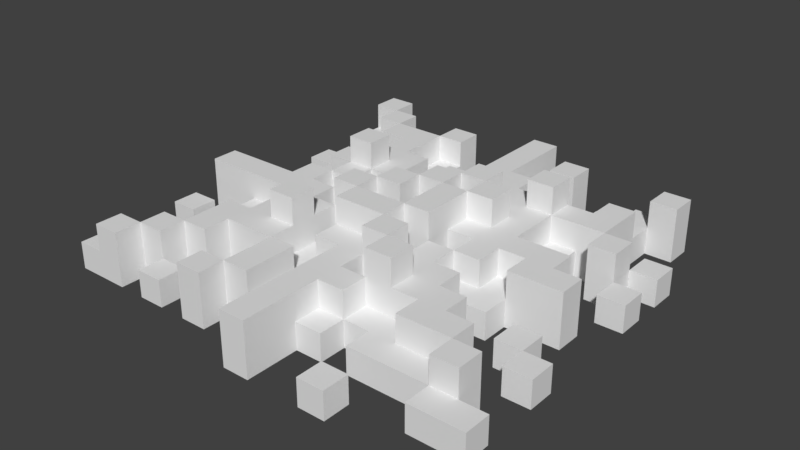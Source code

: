 # Source: SM_Explosion2.blend  (saved by Blender 2.77.0; exported with 4.5.12 LTS)
import bpy
from mathutils import Matrix  # noqa: F401  (used for matrix-valued properties, if any)

bpy.ops.wm.read_factory_settings(use_empty=True)
scene = bpy.context.scene
scene.name = 'Scene'

# ---- collections
col_collection_1 = bpy.data.collections.new('Collection 1'); scene.collection.children.link(col_collection_1)

# ---- images (referenced by path relative to the original .blend; pixels are not part of the script)
import os
ASSET_DIR = os.environ.get("B2B_ASSET_DIR", "")  # directory of the original .blend (textures are referenced by path, not embedded)
HERE = os.path.dirname(os.path.abspath(__file__))  # packed textures are extracted next to this script under _unpacked/

def load_image(name, relpath, width, height, colorspace="sRGB"):
    """Load a texture the original file referenced (path relative to the .blend, or extracted next to this script)."""
    p = next((c for c in (os.path.join(HERE, relpath), os.path.join(ASSET_DIR, relpath)) if relpath and os.path.exists(c)), "")
    if p:
        img = bpy.data.images.load(p, check_existing=True)
        img.name = name
    else:  # same state as the original file: an image datablock whose file is absent (Cycles renders it pink)
        img = bpy.data.images.new(name, width, height)
        img.source = "FILE"
        img.filepath = "//" + (relpath or name)
    img.colorspace_settings.name = colorspace
    return img
img_t_explosion_png = load_image('T_Explosion.png', 'Textures/T_Explosion.png', 1024, 1024, 'sRGB')

# ---- materials (node trees are filled in below, after node groups)
mat_m_explosion = bpy.data.materials.new('M_Explosion')
mat_m_explosion.alpha_threshold = 0.0
mat_m_explosion.roughness = 0.5
mat_m_explosion.line_color = (0.0, 0.0, 0.0, 1.0)

# ---- material node trees
mat_m_explosion.use_nodes = True; mat_m_explosion.node_tree.nodes.clear()
_N = mat_m_explosion.node_tree.nodes; _L = mat_m_explosion.node_tree.links
n0 = _N.new('ShaderNodeOutputMaterial'); n0.name = 'Material Output'; n0.location = (300, 300)
n1 = _N.new('ShaderNodeBsdfDiffuse'); n1.name = 'Diffuse BSDF'; n1.location = (10, 300)
n2 = _N.new('ShaderNodeTexImage'); n2.name = 'Image Texture'; n2.location = (-169, 344)
n2.width = 140
n2.image = img_t_explosion_png
_L.new(n1.outputs[0], n0.inputs[0])
n0.is_active_output = True

# ---- world
world_world = bpy.data.worlds.new('World'); scene.world = world_world
world_world.color = (0.05088, 0.05088, 0.05088)
world_world.use_sun_shadow = False
world_world.sun_shadow_jitter_overblur = 0.0
world_world.cycles.sampling_method = 'MANUAL'

# ---- meshes
me_cube = bpy.data.meshes.new('Cube')
me_cube.from_pydata([(-1.009, 0.003216, 6.6), (-0.008852, -0.9968, 6.6), (-0.008852, 1.003, 6.6), (-0.5089, 0.1282, 8.6), (-1.009, -0.2468, 8.6), (-1.009, -0.3718, 8.6), (0.8661, 0.5032, 8.6), (-0.008852, 0.003215, 6.6), (0.3661, 0.5032, 10.6), (-0.5089, -0.3718, 10.6), (-0.008852, 0.5032, 6.6), (0.4911, -0.9968, 6.6), (0.9911, -0.4968, 8.6), (0.9911, 0.5032, 6.6), (0.9911, -0.4968, 6.6), (0.9911, -0.3718, 8.6), (-0.008852, -0.7468, 8.6), (0.4911, 0.6282, 8.6), (-0.2589, -0.3718, 10.6), (-0.3839, 0.2532, 10.6), (-0.2589, -0.2468, 10.6), (-0.5089, -0.4968, 6.6), (-0.2589, 0.003215, 6.6), (0.7411, 0.003215, 6.6), (-0.2589, -0.1218, 10.6), (-0.008852, -0.7468, 6.6), (-1.009, -0.2468, 6.6), (0.9911, 0.2532, 6.6), (0.9911, -0.7468, 6.6), (-0.7589, 1.003, 6.6), (-0.008852, 0.2532, 8.6), (0.4911, 0.1282, 8.6), (-0.7589, 0.003216, 6.6), (0.2411, 0.003215, 6.6), (-0.2589, 0.003221, 10.6), (0.4911, 0.00322, 10.6), (-1.009, -0.7468, 6.6), (-0.008852, -0.3718, 8.6), (-0.008852, 0.5032, 8.6), (0.7411, 0.00322, 10.6), (-0.5089, 0.7532, 6.6), (0.7411, 0.1282, 10.6), (-0.7589, 0.5032, 6.6), (0.4911, -0.2468, 6.6), (0.7411, -0.4968, 6.6), (-0.5089, -0.6218, 10.6), (-0.008852, 0.2532, 10.6), (0.4911, 0.7532, 6.6), (-0.008852, 0.3782, 10.6), (-0.5089, -0.7468, 6.6), (-0.5089, -0.4968, 10.6), (0.4911, 0.1282, 10.6), (-0.7589, -0.2468, 6.6), (-0.2589, -0.2468, 6.6), (-0.2589, -0.7468, 6.6), (0.2411, 0.7532, 6.6), (0.7411, 0.7532, 6.6), (0.7411, 0.2532, 6.6), (0.2411, -0.2468, 6.6), (0.7411, -0.2468, 6.6), (0.7411, -0.7468, 6.6), (-0.7589, 0.7532, 6.6), (-0.7589, 0.2532, 6.6), (0.2411, -0.7468, 6.6), (-0.7589, -0.7468, 6.6), (-0.2589, 0.2532, 6.6), (-0.1339, 0.003215, 6.6), (0.8661, 0.003215, 6.6), (-0.008852, 0.1282, 6.6), (-1.009, -0.1218, 6.6), (0.1161, -0.9968, 6.6), (0.1161, 1.003, 6.6), (0.9911, 0.1282, 6.6), (0.9911, -0.8718, 6.6), (-0.8839, 1.003, 6.6), (0.6161, 0.00322, 8.6), (0.8661, -0.4968, 8.6), (0.3661, 0.003215, 6.6), (-0.3839, -0.7468, 10.6), (0.4911, -0.4968, 8.6), (0.9911, -0.3718, 6.6), (0.4911, 0.00322, 8.6), (-0.3839, 0.003221, 8.6), (0.7411, 0.2532, 10.6), (0.7411, 0.3782, 10.6), (-0.3839, -0.2468, 10.6), (0.4911, -0.8718, 6.6), (0.4911, -0.3718, 6.6), (0.8661, -0.4968, 6.6), (-0.3839, 0.003221, 10.6), (0.4911, 0.6282, 6.6), (0.8661, 0.5032, 6.6), (-0.5089, -0.2468, 10.6), (-0.5089, -0.8718, 6.6), (0.2411, 0.7532, 10.6), (0.4911, 0.3782, 10.6), (0.2411, 0.8782, 10.6), (-0.3839, 0.003215, 6.6), (-0.008852, 0.3782, 6.6), (-1.009, -0.3718, 6.6), (0.3661, -0.9968, 6.6), (0.9911, 0.3782, 6.6), (-0.008852, 0.1282, 8.6), (-0.5089, 0.003221, 8.6), (0.4911, -0.9968, 8.6), (-0.008852, 0.8782, 6.6), (-1.009, -0.8718, 6.6), (-0.1339, -0.4968, 8.6), (-0.6339, 0.003221, 8.6), (0.4911, -0.8718, 8.6), (-0.8839, 1.003, 10.6), (-0.5089, 0.8782, 6.6), (-0.7589, 1.003, 10.6), (-0.8839, 0.5032, 6.6), (-0.5089, 0.003221, 10.6), (0.6161, -0.4968, 6.6), (-0.1339, 0.2532, 10.6), (-0.2589, -0.8718, 10.6), (0.2411, -0.4968, 10.6), (0.1161, 0.5032, 6.6), (-0.5089, -0.6218, 6.6), (-0.3839, -0.4968, 6.6), (-0.7589, -0.3718, 6.6), (-0.7589, -0.1218, 6.6), (-0.6339, -0.2468, 6.6), (-0.8839, -0.2468, 6.6), (0.6161, 0.5032, 10.6), (-0.2589, -0.1218, 6.6), (-0.1339, -0.2468, 6.6), (-0.2589, -0.8718, 6.6), (0.2411, 0.5032, 10.6), (0.2411, 0.6282, 6.6), (0.2411, 0.8782, 6.6), (0.3661, 0.7532, 6.6), (0.1161, 0.7532, 6.6), (0.8661, 0.7532, 6.6), (0.6161, 0.7532, 6.6), (0.7411, 0.1282, 6.6), (0.7411, 0.3782, 6.6), (0.8661, 0.2532, 6.6), (-0.1339, 0.003221, 10.6), (0.2411, -0.1218, 6.6), (0.8661, 0.00322, 10.6), (0.1161, -0.2468, 6.6), (0.7411, -0.3718, 6.6), (0.8661, -0.2468, 6.6), (0.6161, -0.2468, 6.6), (0.7411, -0.8718, 6.6), (0.7411, -0.6218, 6.6), (0.8661, -0.7468, 6.6), (-0.7589, 0.6282, 6.6), (-0.7589, 0.8782, 6.6), (0.2411, -0.3718, 10.6), (-0.8839, 0.7532, 6.6), (-0.7589, 0.1282, 6.6), (-0.7589, 0.3782, 6.6), (-0.6339, 0.2532, 6.6), (-0.1339, 0.5032, 8.6), (-0.5089, -0.3718, 8.6), (0.2411, -0.6218, 6.6), (0.3661, -0.7468, 6.6), (0.1161, -0.7468, 6.6), (0.7411, 0.6282, 10.6), (-0.2589, -0.4968, 10.6), (-0.6339, 0.003221, 10.6), (-0.2589, 0.6282, 6.6), (-0.2589, 0.8782, 6.6), (-0.3839, 0.7532, 6.6), (-0.7589, -0.8718, 6.6), (-0.7589, -0.6218, 6.6), (-0.6339, -0.7468, 6.6), (-0.8839, -0.7468, 6.6), (-0.2589, 0.1282, 6.6), (0.3661, 0.00322, 10.6), (-0.1339, 0.2532, 6.6), (-0.1339, -0.7468, 10.6), (-0.2589, -0.7468, 10.6), (-0.1339, 0.1282, 6.6), (-0.8839, -0.6218, 6.6), (-0.6339, -0.6218, 6.6), (-0.6339, -0.8718, 6.6), (-0.3839, 0.8782, 6.6), (-0.1339, 0.8782, 6.6), (-0.1339, 0.6282, 6.6), (0.1161, 0.3782, 6.6), (0.6161, 0.00322, 10.6), (0.2411, 0.6282, 10.6), (0.3661, -0.6218, 6.6), (0.3661, -0.8718, 6.6), (-0.8839, 0.3782, 6.6), (-0.6339, 0.3782, 6.6), (-0.6339, 0.1282, 6.6), (-0.6339, 0.6282, 6.6), (0.8661, -0.6218, 6.6), (0.6161, -0.1218, 6.6), (0.8661, -0.1218, 6.6), (0.8661, -0.3718, 6.6), (0.1161, -0.1218, 6.6), (0.3661, -0.1218, 6.6), (0.4911, 0.5032, 10.6), (0.6161, 0.3782, 6.6), (0.8661, 0.3782, 6.6), (0.8661, 0.1282, 6.6), (0.6161, 0.8782, 6.6), (0.8661, 0.8782, 6.6), (0.3661, 0.8782, 6.6), (0.1161, 0.5032, 10.6), (-0.3839, -0.1218, 6.6), (-0.1339, -0.1218, 6.6), (-0.008852, 0.5032, 10.6), (0.7411, 0.7532, 10.6), (-0.6339, -0.3718, 6.6), (-0.8839, -0.3718, 6.6), (0.7411, 0.8782, 10.6), (-0.3839, -0.8718, 6.6), (0.6161, 0.1282, 6.6), (-0.2589, 0.2532, 10.6), (0.6161, -0.3718, 6.6), (0.9911, 0.5032, 8.6), (-0.5089, 0.6282, 8.6), (0.1161, 0.1282, 6.6), (0.2411, 0.00322, 10.6), (-0.7589, 0.003221, 8.6), (-0.008852, 0.8782, 8.6), (-0.3839, 0.2532, 12.6), (-1.009, -0.8718, 8.6), (-1.009, -0.7468, 8.6), (-0.5089, 0.3782, 8.6), (-0.5089, 0.2532, 8.6), (-0.5089, 0.8782, 8.6), (-0.5089, 0.7532, 8.6), (-0.3839, 0.5032, 8.6), (-0.2589, 0.5032, 8.6), (-0.8839, 0.5032, 8.6), (-0.7589, 0.5032, 8.6), (0.4911, -0.6218, 8.6), (0.4911, -0.1218, 8.6), (0.4911, -0.2468, 8.6), (0.1161, -0.4968, 8.6), (0.2411, -0.4968, 8.6), (0.4911, 0.3782, 8.6), (0.6161, 0.5032, 8.6), (0.2411, 0.5032, 8.6), (-0.5089, -0.2468, 8.6), (-0.3839, -0.4968, 8.6), (-0.2589, -0.4968, 8.6), (-0.7589, -0.3718, 8.6), (-0.7589, -0.1218, 8.6), (-0.7589, -0.2468, 8.6), (-0.6339, -0.2468, 8.6), (-0.2589, -0.2468, 8.6), (-0.1339, -0.2468, 8.6), (-0.3839, -0.2468, 8.6), (-0.2589, -0.7468, 8.6), (-0.1339, -0.7468, 8.6), (-0.3839, -0.7468, 8.6), (0.2411, 0.6282, 8.6), (0.2411, 0.7532, 8.6), (0.1161, 0.7532, 8.6), (0.7411, 0.6282, 8.6), (0.7411, 0.8782, 8.6), (0.7411, 0.7532, 8.6), (0.6161, 0.7532, 8.6), (0.8661, 0.2532, 8.6), (0.9911, 0.2532, 8.6), (0.2411, -0.3718, 8.6), (0.3661, -0.2468, 8.6), (0.7411, -0.6218, 8.6), (0.7411, -0.7468, 8.6), (0.8661, -0.7468, 8.6), (0.9911, -0.7468, 8.6), (-0.7589, 0.8782, 8.6), (-0.7589, 0.7532, 8.6), (-0.6339, 0.7532, 8.6), (-0.8839, 0.7532, 8.6), (-0.7589, 0.1282, 8.6), (-0.7589, 0.3782, 8.6), (-0.7589, 0.2532, 8.6), (-0.6339, 0.2532, 8.6), (0.2411, -0.6218, 8.6), (0.2411, -0.7468, 8.6), (0.3661, -0.7468, 8.6), (0.1161, -0.7468, 8.6), (0.2411, 0.1282, 8.6), (0.2411, 0.2532, 8.6), (0.2411, 0.1282, 12.6), (0.1161, 0.2532, 8.6), (-0.2589, 0.6282, 8.6), (-0.2589, 0.7532, 8.6), (-0.3839, 0.7532, 8.6), (-0.7589, -0.6218, 8.6), (-0.7589, -0.7468, 8.6), (-0.6339, -0.7468, 8.6), (-0.5089, -0.7468, 8.6), (-0.8839, -0.7468, 8.6), (-0.2589, 0.1282, 8.6), (-0.2589, 0.2532, 8.6), (-0.1339, 0.2532, 8.6), (-0.3839, 0.2532, 8.6), (0.9911, 0.1282, 8.6), (0.9911, -0.8718, 8.6), (0.4911, 0.7532, 8.6), (-0.5089, -0.8718, 8.6), (0.3661, -0.9968, 8.6), (0.9911, 0.3782, 8.6), (-0.8839, -0.2468, 8.6), (0.7411, -0.2468, 8.6), (0.7411, -0.3718, 8.6), (0.8661, -0.2468, 8.6), (0.6161, -0.2468, 8.6), (0.7411, -0.8718, 8.6), (-0.7589, 0.6282, 8.6), (-0.3839, 0.3782, 12.6), (-0.1339, 0.1282, 8.6), (-0.8839, -0.6218, 8.6), (-0.6339, -0.6218, 8.6), (-0.6339, -0.8718, 8.6), (-0.1339, 0.8782, 8.6), (-0.1339, 0.6282, 8.6), (-0.5089, 0.3782, 12.6), (-0.1339, 0.003221, 12.6), (0.1161, -0.6218, 8.6), (0.3661, -0.6218, 8.6), (0.3661, -0.8718, 8.6), (-0.8839, 0.3782, 8.6), (-0.6339, 0.3782, 8.6), (-0.6339, 0.1282, 8.6), (-0.8839, 0.8782, 8.6), (-0.6339, 0.8782, 8.6), (-0.6339, 0.6282, 8.6), (0.6161, -0.1218, 8.6), (0.8661, -0.3718, 8.6), (0.3661, -0.1218, 8.6), (-0.008852, 0.1282, 12.6), (0.6161, 0.3782, 8.6), (0.8661, 0.3782, 8.6), (0.8661, 0.1282, 8.6), (0.6161, 0.8782, 8.6), (-0.3839, -0.1218, 8.6), (-0.1339, -0.3718, 8.6), (-0.6339, -0.3718, 8.6), (-0.8839, -0.3718, 8.6), (-0.1339, 0.1282, 12.6), (0.1161, 0.6282, 8.6), (0.6161, 0.6282, 8.6), (0.6161, 0.1282, 8.6), (0.1161, -0.3718, 8.6), (0.1161, 0.1282, 8.6), (-0.8839, -0.8718, 8.6), (-0.3839, 0.1282, 8.6), (0.1161, -0.4968, 10.6), (-0.8839, -0.7468, 10.6), (-0.7589, -0.7468, 10.6), (0.4911, -0.4968, 10.6), (0.6161, -0.4968, 10.6), (0.3661, -0.4968, 10.6), (0.4911, -0.3718, 10.6), (0.4911, -0.1218, 10.6), (-0.7589, -0.6218, 10.6), (0.4911, -0.6218, 10.6), (-0.3839, 0.5032, 10.6), (-0.1339, -0.2468, 10.6), (-0.5089, 0.3782, 10.6), (-0.3839, 0.7532, 10.6), (-0.2589, 0.7532, 10.6), (-0.2589, 0.8782, 10.6), (-0.008852, 1.003, 10.6), (0.1161, 0.2532, 10.6), (0.2411, 0.2532, 10.6), (0.3661, 0.2532, 10.6), (0.2411, 0.3782, 10.6), (-1.009, 0.003221, 10.6), (0.2411, 0.1282, 10.6), (0.7411, -0.4968, 10.6), (-0.6339, 0.2532, 10.6), (-0.5089, 0.2532, 10.6), (-0.1339, 0.5032, 10.6), (-0.5089, 0.6282, 10.6), (-0.5089, 0.1282, 10.6), (-0.008852, -0.3718, 10.6), (-0.2589, 0.5032, 10.6), (0.1161, 1.003, 10.6), (0.1161, -0.9968, 10.6), (-0.008852, -0.9968, 10.6), (-0.1339, -0.4968, 10.6), (-1.009, -0.1218, 10.6), (0.4911, -0.2468, 10.6), (-0.6339, 0.7532, 10.6), (-0.7589, 0.8782, 10.6), (-0.7589, 0.7532, 10.6), (0.7411, -0.6218, 10.6), (0.7411, -0.7468, 10.6), (0.1161, -0.2468, 10.6), (0.2411, -0.2468, 10.6), (0.3661, -0.2468, 10.6), (0.2411, -0.1218, 10.6), (0.3661, 0.7532, 10.6), (0.8661, 0.7532, 10.6), (0.8661, 0.2532, 10.6), (0.8661, -0.7468, 10.6), (0.2411, -0.6218, 10.6), (-0.7589, -0.8718, 10.6), (-0.6339, -0.7468, 10.6), (-0.3839, 0.3782, 10.6), (-0.1339, 0.1282, 10.6), (-0.6339, -0.6218, 10.6), (-0.3839, 0.8782, 10.6), (0.1161, 0.3782, 10.6), (0.3661, 0.3782, 10.6), (0.3661, 0.1282, 10.6), (0.1161, -0.6218, 10.6), (-0.6339, 0.3782, 10.6), (-0.6339, 0.1282, 10.6), (-0.8839, 0.8782, 10.6), (-0.6339, 0.8782, 10.6), (-0.6339, 0.6282, 10.6), (0.8661, -0.6218, 10.6), (0.6161, -0.1218, 10.6), (0.8661, -0.1218, 10.6), (0.3661, -0.1218, 10.6), (0.3661, -0.3718, 10.6), (0.8661, 0.3782, 10.6), (0.8661, 0.8782, 10.6), (0.3661, 0.8782, 10.6), (-0.3839, -0.1218, 10.6), (-0.1339, -0.3718, 10.6), (-0.6339, -0.3718, 10.6), (-0.3839, -0.3718, 10.6), (-0.3839, -0.8718, 10.6), (0.1161, 0.6282, 10.6), (0.6161, 0.6282, 10.6), (0.1161, -0.3718, 10.6), (0.6161, -0.3718, 10.6), (-0.8839, -0.8718, 10.6), (-0.3839, 0.1282, 10.6), (0.2411, 0.3782, 12.6), (0.2411, 0.2532, 12.6), (0.1161, 0.2532, 12.6), (-0.5089, 0.2532, 12.6), (-0.008852, 0.2532, 12.6), (-0.1339, -0.2468, 12.6), (0.3661, 0.2532, 12.6), (0.2411, -0.3718, 12.6), (0.3661, -0.3718, 12.6), (-0.008852, 0.003221, 12.6), (0.3661, -0.4968, 12.6), (-0.3839, -0.2468, 12.6), (-0.2589, -0.2468, 12.6), (0.3661, 0.1282, 12.6), (0.1161, -0.2468, 12.6), (0.4911, 0.5032, 12.6), (0.4911, 0.3782, 12.6), (0.2411, -0.1218, 12.6), (0.2411, -0.2468, 12.6), (-0.2589, 0.003221, 12.6), (0.3661, 0.5032, 12.6), (0.1161, -0.1218, 12.6), (0.3661, 0.3782, 12.6), (0.1161, 0.3782, 12.6), (-0.2589, -0.3718, 12.6), (-0.2589, -0.1218, 12.6), (0.2411, -0.4968, 12.6), (-0.1339, -0.1218, 12.6), (-0.3839, -0.3718, 12.6), (0.1161, -0.3718, 12.6), (0.1161, 0.1282, 12.6)], [], [(321, 279, 400, 410), (208, 462, 456, 197), (404, 434, 89, 34, 140), (291, 294, 351, 352), (71, 381, 429, 343, 258, 134), (204, 203, 337, 260, 213, 422), (240, 31, 345, 334), (3, 349, 434, 378), (229, 328, 273, 230), (266, 332, 419, 394), (24, 20, 447, 459, 18, 163, 245, 250, 53, 127), (3, 326, 412, 378), (349, 82, 89, 434), (107, 254, 16, 37, 339, 251, 250, 245), (120, 45, 405, 315, 179), (19, 403, 312, 224), (267, 268, 391, 390), (158, 340, 426, 9), (10, 119, 206, 209, 38), (325, 276, 277, 278), (262, 301, 17, 256, 242, 241, 344, 259, 261, 260, 337), (122, 169, 290, 246), (232, 231, 360, 380), (271, 327, 274, 272), (228, 278, 326, 3), (315, 405, 426, 340), (264, 263, 336, 299), (218, 6, 335, 304), (119, 184, 407, 206), (409, 369, 441, 448), (379, 383, 382, 410, 400, 118, 350, 431, 392, 361, 425), (361, 392, 449, 440), (432, 356, 386, 394, 419, 395, 393, 152, 420, 355, 353, 359, 390, 373, 354), (405, 358, 352, 402), (347, 465, 285, 372, 283), (239, 238, 350, 118), (349, 3, 103, 82), (30, 102, 333, 439, 46), (234, 233, 324, 276), (127, 207, 338, 424, 24), (237, 266, 394, 386), (339, 37, 379, 425), (349, 298, 19, 434), (423, 96, 94, 396), (293, 292, 316, 302), (198, 141, 395, 419, 332), (290, 314, 294, 291), (294, 348, 433, 351), (422, 213, 210, 397), (421, 84, 83, 398), (392, 431, 464, 449), (253, 255, 78, 176), (367, 437, 465, 347, 286), (138, 57, 83, 84), (326, 108, 164, 412), (166, 181, 406, 365), (77, 198, 332, 419, 173), (247, 338, 424, 385, 69, 123), (108, 222, 32, 0, 371, 164), (279, 239, 118, 400), (278, 228, 375, 374), (109, 323, 303, 104), (346, 265, 152, 442, 464, 431), (260, 261, 210, 213), (79, 239, 279, 322, 281, 268, 267, 235), (416, 390, 391, 399), (271, 272, 389, 388), (414, 388, 389, 387), (30, 297, 313, 102), (380, 360, 363, 387, 415, 377, 362, 403, 19, 216), (186, 429, 381, 366, 209, 206, 407, 370, 368, 369, 409, 372, 221, 173, 419, 357, 35, 185, 417, 418, 142, 39, 41, 51, 95, 408, 8, 130), (228, 3, 378, 375), (332, 236, 357, 419), (326, 275, 222, 108), (126, 199, 95, 84, 162, 430), (182, 183, 318, 317), (19, 375, 378, 434), (289, 288, 364, 363), (352, 351, 433, 401), (369, 368, 436, 441), (296, 232, 380, 216), (297, 30, 46, 116), (7, 444, 320, 140, 66), (270, 269, 268, 310, 300), (181, 167, 289, 363, 406), (64, 170, 292, 402, 352, 291), (272, 273, 387, 389), (121, 214, 428, 78, 255, 244), (365, 406, 363, 364), (87, 43, 237, 386, 356), (340, 246, 290, 315), (245, 253, 176, 163), (23, 137, 41, 39), (84, 95, 240, 334, 200, 138), (149, 193, 416, 399, 269), (118, 461, 442, 152, 265, 239), (56, 261, 259, 162, 84, 138), (325, 227, 219, 329), (79, 353, 355, 445, 461, 118, 239), (214, 129, 117, 428), (227, 325, 411, 362), (132, 55, 257, 94, 96), (0, 69, 385, 371), (308, 306, 307, 331), (15, 331, 76, 12), (176, 175, 384, 163), (207, 97, 82, 89, 424, 338), (82, 103, 114, 89), (325, 278, 374, 411), (193, 148, 267, 390, 416), (209, 376, 116, 46, 367, 407, 48), (176, 78, 428, 117), (152, 393, 453, 442), (9, 426, 405, 45, 50, 163, 18, 427, 85, 92), (279, 321, 282, 280), (208, 462, 460, 24, 127), (38, 209, 48, 98, 10), (25, 16, 254, 175, 176, 253, 54), (362, 411, 374, 375), (208, 128, 251, 339, 425, 361, 440, 462), (372, 285, 436, 368, 284, 283), (38, 157, 376, 209), (249, 340, 158, 243, 252, 338, 247, 248), (75, 330, 417, 185), (268, 269, 399, 391), (195, 67, 142, 418), (242, 256, 186, 130), (231, 289, 363, 360), (112, 110, 413, 388), (273, 272, 311, 329), (164, 371, 385, 424, 89, 114, 378, 412), (24, 424, 85, 20), (338, 252, 85, 424), (33, 77, 173, 221), (166, 365, 364, 288, 287, 165), (184, 98, 48, 407), (139, 201, 335, 421, 398, 263), (79, 235, 359, 353), (298, 296, 216, 19), (168, 64, 291, 352, 401), (197, 456, 449, 392, 143), (129, 54, 253, 176, 117), (8, 455, 450, 199, 126, 241, 242, 130), (305, 4, 5, 341), (96, 423, 205, 132), (71, 2, 366, 381), (236, 332, 266, 237, 309, 330, 75, 81), (257, 258, 343, 256), (204, 422, 397, 135), (148, 44, 373, 390, 267), (205, 423, 396, 133), (265, 346, 238, 239), (243, 158, 9, 92), (297, 116, 376, 157), (107, 245, 163, 384), (290, 291, 352, 358), (284, 286, 347, 283), (1, 70, 382, 383), (296, 297, 157, 38, 223, 317, 318, 287, 288, 289, 231, 232), (294, 226, 225, 348), (236, 81, 35, 357), (296, 298, 349, 295), (141, 58, 393, 395), (174, 177, 313, 297), (418, 417, 330, 194, 195), (113, 189, 324, 233), (189, 155, 276, 324), (201, 138, 84, 421, 335), (178, 171, 294, 314), (55, 134, 258, 257), (383, 379, 37, 16, 25, 1), (26, 99, 5, 4), (255, 253, 245, 244), (169, 178, 314, 290), (59, 144, 307, 306), (190, 155, 276, 325), (72, 27, 264, 299), (145, 59, 306, 308), (156, 191, 326, 278), (135, 397, 210, 261, 56), (73, 28, 270, 300), (43, 146, 309, 237), (24, 460, 454, 34, 22, 127), (29, 74, 110, 112), (60, 147, 310, 268), (191, 154, 275, 326), (27, 139, 263, 264), (67, 23, 39, 142), (345, 31, 51, 41, 137, 215), (170, 180, 316, 292), (180, 93, 302, 316), (91, 201, 335, 6), (223, 38, 209, 366, 2, 105), (395, 452, 456, 197, 141), (201, 101, 304, 335), (61, 150, 311, 272), (295, 349, 434, 404, 342, 333, 102, 313, 177, 172), (36, 106, 225, 226), (139, 202, 336, 263), (147, 73, 300, 310), (202, 72, 299, 336), (155, 42, 234, 276), (203, 136, 262, 337), (62, 156, 278, 277), (105, 182, 317, 223), (90, 131, 256, 17), (160, 60, 268, 281), (150, 192, 329, 311), (28, 149, 269, 270), (21, 50, 45, 120), (40, 111, 229, 230), (244, 245, 163, 50, 21, 121), (124, 211, 340, 249), (315, 405, 402, 292, 170, 179), (183, 165, 287, 318), (42, 113, 233, 234), (153, 61, 272, 274), (211, 122, 246, 340), (263, 398, 83, 57, 139), (392, 449, 453, 393, 58, 143), (154, 32, 222, 275), (155, 62, 277, 276), (212, 125, 305, 341), (215, 200, 334, 345), (14, 80, 15, 12), (99, 212, 341, 5), (52, 124, 249, 248), (267, 390, 359, 235), (125, 26, 4, 305), (111, 151, 271, 388, 414, 328, 229), (63, 159, 279, 280), (47, 90, 17, 301), (146, 194, 330, 309), (161, 63, 280, 282), (128, 53, 250, 251), (115, 217, 432, 354), (93, 49, 293, 302), (171, 36, 226, 294), (254, 107, 384, 175), (172, 65, 296, 295), (44, 115, 354, 373), (11, 86, 109, 104), (65, 174, 297, 296), (123, 52, 248, 247), (88, 14, 12, 76), (131, 55, 257, 256), (187, 160, 281, 322), (102, 333, 444, 7, 68), (196, 88, 76, 331), (217, 87, 356, 432), (196, 145, 308, 331), (285, 452, 395, 141, 33, 221, 372), (13, 91, 6, 218), (80, 196, 331, 15), (159, 187, 322, 279), (100, 11, 104, 303), (144, 196, 331, 307), (49, 170, 292, 293), (188, 100, 303, 323), (140, 320, 462, 208, 66), (133, 396, 94, 257, 55), (101, 13, 218, 304), (136, 47, 301, 262), (86, 188, 323, 109), (347, 465, 333, 102, 68, 220), (97, 22, 34, 89, 82), (74, 153, 274, 327, 413, 110), (103, 3, 378, 114), (256, 343, 429, 186), (151, 29, 112, 388, 271), (31, 240, 95, 51), (327, 271, 388, 413), (344, 241, 126, 430), (230, 273, 387, 363, 289, 167, 40), (273, 328, 414, 387), (192, 190, 325, 329), (259, 344, 430, 162), (106, 168, 401, 433, 348, 225), (273, 329, 415, 387), (252, 243, 92, 85), (329, 219, 377, 415), (315, 290, 358, 405), (238, 346, 431, 350), (81, 75, 185, 35), (435, 458, 437, 436), (450, 455, 457, 451), (441, 436, 285, 448), (456, 462, 440, 449), (312, 319, 438, 224), (443, 442, 461, 445), (333, 342, 320, 444), (437, 439, 333, 465), (453, 449, 464, 442), (447, 446, 463, 459), (320, 454, 460, 462), (355, 420, 443, 445), (368, 436, 437, 367, 286, 284), (403, 362, 319, 312), (367, 46, 439, 437), (368, 370, 435, 436), (408, 95, 451, 457), (95, 199, 450, 451), (197, 456, 465, 347, 220), (20, 85, 446, 447), (219, 227, 362, 377), (420, 152, 442, 443), (8, 408, 457, 455), (85, 427, 463, 446), (375, 19, 224, 438), (362, 375, 438, 319), (427, 18, 459, 463), (407, 367, 437, 458), (370, 407, 458, 435), (404, 140, 320, 342), (140, 34, 454, 320), (372, 409, 448, 285), (282, 321, 410, 382, 70, 161), (285, 465, 456, 452)])
_uv = me_cube.uv_layers.new(name='UVMap')
_uv.uv.foreach_set('vector', [0.8754, 0.5797, 0.8651, 0.5797, 0.8651, 0.4141, 0.8754, 0.4141, 0.7605, 0.02175, 0.7605, 0.979, 0.7398, 0.979, 0.7398, 0.02175, 0.322, 0.5088, 0.322, 0.5295, 0.3117, 0.5295, 0.3117, 0.5192, 0.3117, 0.5088, 0.7751, 0.6195, 0.7647, 0.6195, 0.7647, 0.4539, 0.7751, 0.4539, 0.7539, 0.03571, 0.7539, 0.6317, 0.7228, 0.6317, 0.7228, 0.3337, 0.7332, 0.3337, 0.7332, 0.03571, 0.7142, 0.03425, 0.7349, 0.03425, 0.7349, 0.3323, 0.7245, 0.3323, 0.7245, 0.6303, 0.7142, 0.6303, 0.2508, 0.2014, 0.2508, 0.1807, 0.2611, 0.1807, 0.2611, 0.2014, 0.74, 0.5749, 0.7297, 0.5749, 0.7297, 0.4093, 0.74, 0.4093, 0.3234, 0.1015, 0.3131, 0.1015, 0.3131, 0.09111, 0.3234, 0.09111, 0.7125, 0.4359, 0.7229, 0.4359, 0.7229, 0.6015, 0.7125, 0.6015, 0.7679, 0.6614, 0.7576, 0.6614, 0.7576, 0.963, 0.7472, 0.963, 0.7472, 0.6614, 0.7369, 0.6614, 0.7369, 0.3336, 0.7576, 0.3336, 0.7576, 0.005769, 0.7679, 0.005769, 0.7447, 0.6087, 0.7344, 0.6087, 0.7344, 0.4431, 0.7447, 0.4431, 0.732, 0.565, 0.7217, 0.565, 0.7217, 0.3995, 0.732, 0.3995, 0.2512, 0.1913, 0.2512, 0.212, 0.2408, 0.212, 0.2408, 0.1809, 0.2512, 0.1809, 0.2512, 0.1706, 0.2615, 0.1706, 0.2615, 0.1913, 0.6753, 0.03723, 0.6753, 0.6333, 0.6649, 0.6333, 0.6649, 0.3352, 0.6649, 0.03723, 0.7334, 0.7633, 0.7437, 0.7633, 0.7437, 0.9156, 0.7334, 0.9156, 0.7104, 0.5914, 0.7001, 0.5914, 0.7001, 0.4259, 0.7104, 0.4259, 0.788, 0.5914, 0.7776, 0.5914, 0.7776, 0.4259, 0.788, 0.4259, 0.7721, 0.03855, 0.7825, 0.03855, 0.7825, 0.6346, 0.7721, 0.6346, 0.7721, 0.3366, 0.1674, 0.2012, 0.157, 0.2012, 0.157, 0.1909, 0.1674, 0.1909, 0.2357, 0.1805, 0.2357, 0.1701, 0.246, 0.1701, 0.246, 0.1494, 0.2564, 0.1494, 0.2564, 0.1805, 0.246, 0.1805, 0.246, 0.1908, 0.2357, 0.1908, 0.2254, 0.1908, 0.2254, 0.1805, 0.745, 0.2773, 0.7243, 0.2773, 0.7243, 0.1117, 0.745, 0.1117, 0.7272, 0.4437, 0.7375, 0.4437, 0.7375, 0.6093, 0.7272, 0.6093, 0.1786, 0.1854, 0.1682, 0.1854, 0.1682, 0.1751, 0.1786, 0.1751, 0.3834, 0.2074, 0.3834, 0.2178, 0.3731, 0.2178, 0.3731, 0.2074, 0.7153, 0.5741, 0.7153, 0.4086, 0.736, 0.4086, 0.736, 0.5741, 0.2189, 0.1703, 0.2189, 0.1599, 0.2292, 0.1599, 0.2292, 0.1703, 0.2645, 0.1949, 0.2645, 0.2053, 0.2542, 0.2053, 0.2542, 0.1949, 0.7396, 0.03875, 0.75, 0.03875, 0.75, 0.6348, 0.7396, 0.6348, 0.8229, 0.7189, 0.8332, 0.7189, 0.8332, 0.8712, 0.8229, 0.8712, 0.2292, 0.502, 0.2393, 0.5528, 0.2292, 0.5548, 0.2231, 0.5244, 0.2129, 0.5264, 0.2109, 0.5162, 0.221, 0.5142, 0.219, 0.5041, 0.217, 0.4939, 0.2373, 0.4899, 0.2393, 0.5, 0.8814, 0.8745, 0.8607, 0.8745, 0.8607, 0.7222, 0.8814, 0.7222, 0.2017, 0.522, 0.2091, 0.5146, 0.2017, 0.5073, 0.2091, 0.5, 0.2017, 0.4927, 0.2091, 0.4854, 0.2164, 0.4927, 0.2237, 0.5, 0.2164, 0.5073, 0.2237, 0.5146, 0.2164, 0.522, 0.2237, 0.5293, 0.2091, 0.5439, 0.2017, 0.5366, 0.2091, 0.5293, 0.2799, 0.46, 0.2902, 0.46, 0.2902, 0.4703, 0.2799, 0.4703, 0.742, 0.3674, 0.742, 0.9396, 0.7316, 0.9396, 0.7316, 0.6654, 0.7316, 0.3674, 0.7187, 0.5882, 0.7083, 0.5882, 0.7083, 0.4227, 0.7187, 0.4227, 0.1794, 0.2116, 0.1794, 0.2219, 0.169, 0.2219, 0.169, 0.2116, 0.7598, 0.3684, 0.7702, 0.3684, 0.7702, 0.9406, 0.7598, 0.9406, 0.7598, 0.6664, 0.2626, 0.172, 0.2626, 0.1823, 0.2523, 0.1823, 0.2523, 0.172, 0.7954, 0.03374, 0.8058, 0.03374, 0.8058, 0.3318, 0.8058, 0.6298, 0.7954, 0.6298, 0.7284, 0.5781, 0.7181, 0.5781, 0.7181, 0.4126, 0.7284, 0.4126, 0.7422, 0.5903, 0.7319, 0.5903, 0.7319, 0.4248, 0.7422, 0.4248, 0.7076, 0.4141, 0.718, 0.4141, 0.718, 0.5797, 0.7076, 0.5797, 0.2525, 0.5038, 0.2525, 0.5141, 0.2421, 0.5141, 0.2421, 0.5038, 0.2279, 0.2247, 0.2279, 0.2351, 0.2175, 0.2351, 0.2175, 0.2247, 0.705, 0.03533, 0.7153, 0.03533, 0.7153, 0.6314, 0.705, 0.6314, 0.705, 0.3333, 0.2278, 0.1667, 0.2174, 0.1667, 0.2174, 0.1564, 0.2278, 0.1564, 0.7501, 0.6171, 0.7398, 0.6171, 0.7398, 0.4515, 0.7501, 0.4515, 0.2439, 0.5103, 0.2335, 0.5103, 0.2335, 0.4999, 0.2439, 0.4999, 0.2343, 0.5058, 0.2343, 0.4954, 0.2447, 0.4954, 0.2447, 0.5058, 0.7075, 0.7493, 0.7179, 0.7493, 0.7179, 0.9017, 0.7075, 0.9017, 0.7198, 0.596, 0.7095, 0.596, 0.7095, 0.4305, 0.7198, 0.4305, 0.7349, 0.6646, 0.7349, 0.9388, 0.7245, 0.9388, 0.7245, 0.3666, 0.7349, 0.3666, 0.7311, 0.03478, 0.7414, 0.03478, 0.7414, 0.6308, 0.7311, 0.6308, 0.7922, 0.6165, 0.7818, 0.6165, 0.7818, 0.451, 0.7922, 0.451, 0.721, 0.03684, 0.7313, 0.03684, 0.7313, 0.6329, 0.721, 0.6329, 0.6045, 0.3686, 0.6148, 0.3686, 0.6148, 0.6666, 0.6148, 0.9646, 0.6045, 0.9646, 0.701, 0.332, 0.732, 0.332, 0.732, 0.63, 0.6803, 0.63, 0.6803, 0.03398, 0.701, 0.03398, 0.6961, 0.3305, 0.7065, 0.3305, 0.7065, 0.03244, 0.7271, 0.03244, 0.7271, 0.6285, 0.6961, 0.6285, 0.6209, 0.4125, 0.6312, 0.4125, 0.6312, 0.578, 0.6209, 0.578, 0.7025, 0.435, 0.7128, 0.435, 0.7128, 0.6005, 0.7025, 0.6005, 0.2539, 0.1407, 0.2539, 0.151, 0.2436, 0.151, 0.2436, 0.1407, 0.6475, 0.3683, 0.6579, 0.3683, 0.6579, 0.6663, 0.6579, 0.9404, 0.6475, 0.9404, 0.6475, 0.6663, 0.7388, 0.5858, 0.7284, 0.5858, 0.7284, 0.4203, 0.7388, 0.4203, 0.2268, 0.217, 0.2268, 0.1963, 0.2372, 0.1963, 0.2372, 0.2067, 0.2475, 0.2067, 0.2475, 0.2377, 0.2372, 0.2377, 0.2372, 0.217, 0.2165, 0.5096, 0.2061, 0.5096, 0.2061, 0.4992, 0.2165, 0.4992, 0.7596, 0.597, 0.7492, 0.597, 0.7492, 0.4314, 0.7596, 0.4314, 0.1676, 0.5187, 0.178, 0.5187, 0.178, 0.5291, 0.1676, 0.5291, 0.2295, 0.1873, 0.2399, 0.1873, 0.2399, 0.1976, 0.2295, 0.1976, 0.2641, 0.5079, 0.2549, 0.5125, 0.2641, 0.531, 0.2456, 0.5403, 0.241, 0.531, 0.2502, 0.5264, 0.241, 0.5079, 0.2502, 0.5032, 0.2456, 0.494, 0.2549, 0.4894, 0.349, 0.5309, 0.3407, 0.5371, 0.3594, 0.5619, 0.3511, 0.5681, 0.3263, 0.535, 0.3345, 0.5288, 0.3283, 0.5205, 0.3366, 0.5143, 0.3304, 0.5061, 0.3387, 0.4998, 0.3325, 0.4916, 0.3242, 0.4978, 0.318, 0.4895, 0.3263, 0.4833, 0.32, 0.475, 0.3283, 0.4688, 0.3345, 0.4771, 0.3428, 0.4709, 0.3366, 0.4626, 0.3532, 0.4502, 0.3594, 0.4585, 0.3511, 0.4647, 0.3573, 0.4729, 0.3407, 0.4854, 0.3532, 0.5019, 0.3449, 0.5081, 0.3511, 0.5164, 0.3428, 0.5226, 0.6984, 0.6055, 0.6881, 0.6055, 0.6881, 0.44, 0.6984, 0.44, 0.785, 0.6093, 0.7746, 0.6093, 0.7746, 0.4437, 0.785, 0.4437, 0.2374, 0.1987, 0.2477, 0.1987, 0.2477, 0.2091, 0.2374, 0.2091, 0.2263, 0.5271, 0.2366, 0.5271, 0.2366, 0.5375, 0.2159, 0.5375, 0.2159, 0.5168, 0.2263, 0.5168, 0.7346, 0.07896, 0.7553, 0.07896, 0.7553, 0.2445, 0.7346, 0.2445, 0.236, 0.5006, 0.2256, 0.5006, 0.2256, 0.4903, 0.236, 0.4903, 0.7519, 0.5797, 0.7415, 0.5797, 0.7415, 0.4141, 0.7519, 0.4141, 0.2723, 0.5027, 0.262, 0.5027, 0.262, 0.4924, 0.2723, 0.4924, 0.7794, 0.8992, 0.769, 0.8992, 0.769, 0.7469, 0.7794, 0.7469, 0.6356, 0.5898, 0.6149, 0.5898, 0.6149, 0.4242, 0.6356, 0.4242, 0.7717, 0.5875, 0.7613, 0.5875, 0.7613, 0.4219, 0.7717, 0.4219, 0.6992, 0.005769, 0.6992, 0.963, 0.6888, 0.963, 0.6888, 0.6614, 0.6888, 0.005769, 0.2826, 0.1591, 0.2826, 0.1695, 0.2826, 0.1798, 0.2722, 0.1798, 0.2722, 0.1591, 0.7627, 0.03388, 0.7731, 0.03388, 0.7731, 0.3319, 0.7731, 0.6299, 0.7627, 0.6299, 0.8612, 0.03398, 0.8716, 0.03398, 0.8716, 0.332, 0.8716, 0.63, 0.8612, 0.63, 0.8612, 0.332, 0.7729, 0.4202, 0.7833, 0.4202, 0.7833, 0.5858, 0.7729, 0.5858, 0.659, 0.03079, 0.69, 0.03079, 0.69, 0.6268, 0.6797, 0.6268, 0.6797, 0.3288, 0.659, 0.3288, 0.2525, 0.5308, 0.2525, 0.5412, 0.2421, 0.5412, 0.2421, 0.5308, 0.7939, 0.03355, 0.8042, 0.03355, 0.8042, 0.3316, 0.8042, 0.6296, 0.7939, 0.6296, 0.1596, 0.1825, 0.1492, 0.1825, 0.1492, 0.1618, 0.1596, 0.1618, 0.7662, 0.5898, 0.7455, 0.5898, 0.7455, 0.4242, 0.7662, 0.4242, 0.6981, 0.0385, 0.7084, 0.0385, 0.7084, 0.6345, 0.6981, 0.6345, 0.7469, 0.6348, 0.7262, 0.6348, 0.7262, 0.3368, 0.7365, 0.3368, 0.7365, 0.03881, 0.7469, 0.03881, 0.6546, 0.02996, 0.6649, 0.02996, 0.6649, 0.626, 0.6546, 0.626, 0.6546, 0.328, 0.7396, 0.6642, 0.7396, 0.9383, 0.7292, 0.9383, 0.7292, 0.6642, 0.7292, 0.3662, 0.7396, 0.3662, 0.7341, 0.03571, 0.7341, 0.3337, 0.7238, 0.3337, 0.7238, 0.6317, 0.7031, 0.6317, 0.7031, 0.03571, 0.2725, 0.1669, 0.2828, 0.1669, 0.2828, 0.1876, 0.2725, 0.1876, 0.7233, 0.3641, 0.7233, 0.6621, 0.713, 0.6621, 0.713, 0.9363, 0.7026, 0.9363, 0.7026, 0.6621, 0.7026, 0.3641, 0.8805, 0.03568, 0.8909, 0.03568, 0.8909, 0.6317, 0.8805, 0.6317, 0.7156, 0.6117, 0.7053, 0.6117, 0.7053, 0.4461, 0.7156, 0.4461, 0.7874, 0.0371, 0.7977, 0.0371, 0.7977, 0.3351, 0.7977, 0.6331, 0.7874, 0.6331, 0.7217, 0.03405, 0.7321, 0.03405, 0.7321, 0.6301, 0.7217, 0.6301, 0.3158, 0.1169, 0.3158, 0.1273, 0.3055, 0.1273, 0.3055, 0.1169, 0.2419, 0.1407, 0.2419, 0.151, 0.2315, 0.151, 0.2315, 0.1407, 0.2508, 0.5077, 0.2611, 0.5077, 0.2611, 0.5284, 0.2508, 0.5284, 0.7249, 0.03535, 0.7353, 0.03535, 0.7353, 0.3334, 0.7353, 0.6314, 0.7249, 0.6314, 0.7249, 0.3334, 0.6102, 0.5504, 0.5999, 0.5504, 0.5999, 0.3849, 0.6102, 0.3849, 0.7688, 0.579, 0.7584, 0.579, 0.7584, 0.4134, 0.7688, 0.4134, 0.824, 0.03355, 0.8343, 0.03355, 0.8343, 0.3316, 0.8343, 0.6296, 0.824, 0.6296, 0.2438, 0.5117, 0.2541, 0.5117, 0.2541, 0.5324, 0.2438, 0.5324, 0.2334, 0.5324, 0.2334, 0.5221, 0.2438, 0.5221, 0.2297, 0.5166, 0.2297, 0.527, 0.2193, 0.527, 0.2193, 0.5166, 0.8738, 0.7158, 0.8841, 0.7158, 0.8841, 0.8681, 0.8738, 0.8681, 0.2366, 0.5048, 0.2366, 0.5151, 0.2159, 0.5151, 0.2159, 0.5048, 0.2263, 0.5048, 0.2263, 0.4841, 0.2366, 0.4841, 0.2366, 0.4944, 0.247, 0.4944, 0.247, 0.5048, 0.2565, 0.184, 0.2668, 0.184, 0.2668, 0.1943, 0.2565, 0.1943, 0.7706, 0.006126, 0.7706, 0.9634, 0.7602, 0.9634, 0.7602, 0.6618, 0.7602, 0.006126, 0.7039, 0.3336, 0.7039, 0.6316, 0.6936, 0.6316, 0.6936, 0.0356, 0.7039, 0.0356, 0.8539, 0.03295, 0.8539, 0.331, 0.8435, 0.331, 0.8435, 0.629, 0.8332, 0.629, 0.8332, 0.331, 0.8332, 0.03295, 0.2411, 0.5194, 0.2411, 0.5298, 0.2307, 0.5298, 0.2307, 0.5194, 0.6909, 0.006126, 0.7012, 0.006126, 0.7012, 0.3339, 0.7116, 0.3339, 0.7116, 0.6618, 0.7012, 0.6618, 0.7012, 0.9634, 0.6909, 0.9634, 0.7718, 0.6671, 0.7718, 0.9413, 0.7615, 0.9413, 0.7615, 0.6671, 0.7615, 0.3691, 0.7718, 0.3691, 0.7372, 0.5745, 0.7269, 0.5745, 0.7269, 0.409, 0.7372, 0.409, 0.2447, 0.1293, 0.255, 0.1293, 0.255, 0.1397, 0.2447, 0.1397, 0.2447, 0.15, 0.2343, 0.15, 0.2343, 0.119, 0.2447, 0.119, 0.7531, 0.5875, 0.7428, 0.5875, 0.7428, 0.422, 0.7531, 0.422, 0.7808, 0.5961, 0.7704, 0.5961, 0.7704, 0.4305, 0.7808, 0.4305, 0.7241, 0.03358, 0.7344, 0.03358, 0.7344, 0.6296, 0.7241, 0.6296, 0.7, 0.5937, 0.6896, 0.5937, 0.6896, 0.4281, 0.7, 0.4281, 0.8574, 0.5898, 0.8367, 0.5898, 0.8367, 0.4242, 0.8574, 0.4242, 0.2789, 0.4395, 0.2893, 0.4395, 0.2893, 0.4499, 0.2789, 0.4499, 0.2386, 0.172, 0.2386, 0.1823, 0.2283, 0.1823, 0.2283, 0.172, 0.2917, 0.5022, 0.2917, 0.5333, 0.2814, 0.5333, 0.2814, 0.4815, 0.2917, 0.4815, 0.2917, 0.4919, 0.3021, 0.4919, 0.3021, 0.5022, 0.2668, 0.5189, 0.2668, 0.5292, 0.2564, 0.5292, 0.2564, 0.5189, 0.7265, 0.5937, 0.7161, 0.5937, 0.7161, 0.4281, 0.7265, 0.4281, 0.5407, 0.03684, 0.5511, 0.03684, 0.5511, 0.6329, 0.5407, 0.6329, 0.738, 0.03464, 0.738, 0.6307, 0.7276, 0.6307, 0.7276, 0.3327, 0.7173, 0.3327, 0.7173, 0.03464, 0.7153, 0.04118, 0.7257, 0.04118, 0.7257, 0.6372, 0.7153, 0.6372, 0.7699, 0.03383, 0.7802, 0.03383, 0.7802, 0.3318, 0.7802, 0.6299, 0.7699, 0.6299, 0.7699, 0.3318, 0.7276, 0.5937, 0.7173, 0.5937, 0.7173, 0.4281, 0.7276, 0.4281, 0.7232, 0.6007, 0.7128, 0.6007, 0.7128, 0.4352, 0.7232, 0.4352, 0.6306, 0.03664, 0.6409, 0.03664, 0.6409, 0.3347, 0.6409, 0.6327, 0.6306, 0.6327, 0.7302, 0.00449, 0.7302, 0.9617, 0.7199, 0.9617, 0.7199, 0.6601, 0.7199, 0.00449, 0.6154, 0.03509, 0.6258, 0.03509, 0.6258, 0.3331, 0.6258, 0.6311, 0.6154, 0.6311, 0.7204, 0.6646, 0.7204, 0.9388, 0.71, 0.9388, 0.71, 0.6646, 0.6997, 0.6646, 0.6997, 0.3666, 0.7307, 0.3666, 0.7307, 0.6646, 0.2392, 0.1684, 0.2392, 0.1787, 0.2289, 0.1787, 0.2289, 0.1684, 0.7495, 0.6289, 0.7391, 0.6289, 0.7391, 0.03287, 0.7495, 0.03287, 0.7226, 0.03383, 0.7329, 0.03383, 0.7329, 0.6299, 0.7226, 0.6299, 0.3063, 0.1794, 0.3063, 0.1897, 0.2959, 0.1897, 0.2959, 0.1794, 0.2959, 0.169, 0.3063, 0.169, 0.3166, 0.169, 0.3166, 0.1794, 0.2298, 0.1892, 0.2402, 0.1892, 0.2402, 0.1996, 0.2298, 0.1996, 0.7369, 0.03414, 0.7369, 0.6302, 0.7266, 0.6302, 0.7266, 0.03414, 0.696, 0.02996, 0.7063, 0.02996, 0.7063, 0.626, 0.696, 0.626, 0.696, 0.328, 0.7274, 0.03358, 0.7274, 0.6296, 0.7171, 0.6296, 0.7171, 0.03358, 0.2435, 0.1815, 0.2435, 0.1918, 0.2332, 0.1918, 0.2332, 0.1815, 0.7334, 0.5624, 0.723, 0.5624, 0.723, 0.3968, 0.7334, 0.3968, 0.7145, 0.582, 0.7145, 0.4164, 0.7352, 0.4164, 0.7352, 0.582, 0.7255, 0.6009, 0.7151, 0.6009, 0.7151, 0.4353, 0.7255, 0.4353, 0.6332, 0.4281, 0.6435, 0.4281, 0.6435, 0.5936, 0.6332, 0.5936, 0.2594, 0.158, 0.2594, 0.1683, 0.2491, 0.1683, 0.2491, 0.158, 0.6945, 0.03079, 0.7048, 0.03079, 0.7048, 0.6268, 0.6945, 0.6268, 0.2263, 0.1651, 0.2366, 0.1651, 0.2366, 0.1858, 0.247, 0.1858, 0.247, 0.2168, 0.2366, 0.2168, 0.2366, 0.1961, 0.2263, 0.1961, 0.2263, 0.2064, 0.2159, 0.2064, 0.2159, 0.1858, 0.2263, 0.1858, 0.3156, 0.1307, 0.3156, 0.1411, 0.3053, 0.1411, 0.3053, 0.1307, 0.7706, 0.6242, 0.7603, 0.6242, 0.7603, 0.4586, 0.7706, 0.4586, 0.2767, 0.1778, 0.287, 0.1778, 0.287, 0.1881, 0.2767, 0.1881, 0.7394, 0.03432, 0.7497, 0.03432, 0.7497, 0.6303, 0.7394, 0.6303, 0.7856, 0.06284, 0.7959, 0.06284, 0.7959, 0.2284, 0.7856, 0.2284, 0.7403, 0.6337, 0.7196, 0.6337, 0.7196, 0.3357, 0.7196, 0.03767, 0.7403, 0.03767, 0.75, 0.09054, 0.7603, 0.09054, 0.7603, 0.2561, 0.75, 0.2561, 0.7322, 0.2445, 0.7218, 0.2445, 0.7218, 0.07895, 0.7322, 0.07895, 0.7315, 0.03467, 0.7418, 0.03467, 0.7418, 0.6307, 0.7315, 0.6307, 0.7315, 0.3327, 0.7171, 0.1041, 0.7274, 0.1041, 0.7274, 0.2696, 0.7171, 0.2696, 0.77, 0.2468, 0.7597, 0.2468, 0.7597, 0.08124, 0.77, 0.08124, 0.7861, 0.6363, 0.7343, 0.6363, 0.7343, 0.3383, 0.7654, 0.3383, 0.7654, 0.04025, 0.7861, 0.04025, 0.7796, 0.09159, 0.7899, 0.09159, 0.7899, 0.2572, 0.7796, 0.2572, 0.2508, 0.1707, 0.2611, 0.1707, 0.2611, 0.1914, 0.2508, 0.1914, 0.6487, 0.2408, 0.6384, 0.2408, 0.6384, 0.07524, 0.6487, 0.07524, 0.7248, 0.04403, 0.7351, 0.04403, 0.7351, 0.2096, 0.7248, 0.2096, 0.6476, 0.2289, 0.6372, 0.2289, 0.6372, 0.06333, 0.6476, 0.06333, 0.7237, 0.0728, 0.7341, 0.0728, 0.7341, 0.2384, 0.7237, 0.2384, 0.7804, 0.2711, 0.77, 0.2711, 0.77, 0.1056, 0.7804, 0.1056, 0.7832, 0.243, 0.7729, 0.243, 0.7729, 0.07746, 0.7832, 0.07746, 0.7863, 0.04092, 0.7863, 0.6369, 0.7759, 0.6369, 0.7759, 0.3389, 0.7759, 0.04092, 0.7321, 0.1087, 0.7425, 0.1087, 0.7425, 0.2743, 0.7321, 0.2743, 0.7224, 0.08843, 0.7327, 0.08843, 0.7327, 0.254, 0.7224, 0.254, 0.7149, 0.6607, 0.7149, 0.9623, 0.7046, 0.9623, 0.7046, 0.6607, 0.7046, 0.005095, 0.7149, 0.005095, 0.7127, 0.0289, 0.723, 0.0289, 0.723, 0.6249, 0.7127, 0.6249, 0.7327, 0.09699, 0.743, 0.09699, 0.743, 0.2626, 0.7327, 0.2626, 0.6554, 0.2414, 0.645, 0.2414, 0.645, 0.0758, 0.6554, 0.0758, 0.7801, 0.08527, 0.7905, 0.08527, 0.7905, 0.2508, 0.7801, 0.2508, 0.6912, 0.02812, 0.7015, 0.02812, 0.7015, 0.6242, 0.6912, 0.6242, 0.7434, 0.3369, 0.7537, 0.3369, 0.7537, 0.6349, 0.733, 0.6349, 0.733, 0.0389, 0.7434, 0.0389, 0.6931, 0.1041, 0.7034, 0.1041, 0.7034, 0.2696, 0.6931, 0.2696, 0.6976, 0.1298, 0.7079, 0.1298, 0.7079, 0.2953, 0.6976, 0.2953, 0.7116, 0.08744, 0.7219, 0.08744, 0.7219, 0.253, 0.7116, 0.253, 0.7313, 0.3344, 0.7624, 0.3344, 0.7624, 0.6324, 0.721, 0.6324, 0.721, 0.03635, 0.7313, 0.03635, 0.7425, 0.6641, 0.7425, 0.9656, 0.7322, 0.9656, 0.7322, 0.008421, 0.7425, 0.008421, 0.7434, 0.2406, 0.733, 0.2406, 0.733, 0.07508, 0.7434, 0.07508, 0.7056, 0.1119, 0.716, 0.1119, 0.716, 0.2774, 0.7056, 0.2774, 0.7559, 0.3364, 0.7663, 0.3364, 0.7663, 0.6642, 0.7456, 0.6642, 0.7456, 0.9658, 0.7352, 0.9658, 0.7352, 0.3364, 0.7456, 0.3364, 0.7456, 0.008542, 0.7559, 0.008542, 0.7411, 0.1041, 0.7514, 0.1041, 0.7514, 0.2696, 0.7411, 0.2696, 0.7475, 0.08527, 0.7578, 0.08527, 0.7578, 0.2508, 0.7475, 0.2508, 0.7851, 0.2773, 0.7644, 0.2773, 0.7644, 0.1117, 0.7851, 0.1117, 0.7952, 0.2493, 0.7849, 0.2493, 0.7849, 0.08377, 0.7952, 0.08377, 0.7592, 0.1041, 0.7695, 0.1041, 0.7695, 0.2696, 0.7592, 0.2696, 0.7321, 0.09159, 0.7425, 0.09159, 0.7425, 0.2572, 0.7321, 0.2572, 0.7394, 0.2884, 0.7291, 0.2884, 0.7291, 0.1228, 0.7394, 0.1228, 0.7377, 0.2743, 0.7274, 0.2743, 0.7274, 0.1087, 0.7377, 0.1087, 0.744, 0.264, 0.7233, 0.264, 0.7233, 0.09846, 0.744, 0.09846, 0.719, 0.09142, 0.7501, 0.09142, 0.7501, 0.257, 0.719, 0.257, 0.7478, 0.2665, 0.7374, 0.2665, 0.7374, 0.1009, 0.7478, 0.1009, 0.7556, 0.2496, 0.7453, 0.2496, 0.7453, 0.08405, 0.7556, 0.08405, 0.7855, 0.03494, 0.7855, 0.631, 0.7752, 0.631, 0.7752, 0.03494, 0.7201, 0.09458, 0.7305, 0.09458, 0.7305, 0.2601, 0.7201, 0.2601, 0.7124, 0.3386, 0.7227, 0.3386, 0.7227, 0.6367, 0.702, 0.6367, 0.702, 0.04063, 0.7124, 0.04063, 0.6864, 0.0477, 0.6967, 0.0477, 0.6967, 0.2133, 0.6864, 0.2133, 0.6564, 0.3347, 0.6564, 0.6327, 0.646, 0.6327, 0.646, 0.3347, 0.646, 0.03664, 0.6564, 0.03664, 0.7609, 0.1119, 0.7712, 0.1119, 0.7712, 0.2774, 0.7609, 0.2774, 0.7756, 0.246, 0.7653, 0.246, 0.7653, 0.08046, 0.7756, 0.08046, 0.8261, 0.2747, 0.8158, 0.2747, 0.8158, 0.1091, 0.8261, 0.1091, 0.7461, 0.2538, 0.7358, 0.2538, 0.7358, 0.08827, 0.7461, 0.08827, 0.7454, 0.3355, 0.7454, 0.6335, 0.735, 0.6335, 0.735, 0.03748, 0.7454, 0.03748, 0.7291, 0.6656, 0.7291, 0.9672, 0.7187, 0.9672, 0.7187, 0.6656, 0.7187, 0.01002, 0.7291, 0.01002, 0.6926, 0.08434, 0.7029, 0.08434, 0.7029, 0.2499, 0.6926, 0.2499, 0.666, 0.08843, 0.6763, 0.08843, 0.6763, 0.254, 0.666, 0.254, 0.748, 0.08764, 0.7583, 0.08764, 0.7583, 0.2532, 0.748, 0.2532, 0.7421, 0.07264, 0.7628, 0.07264, 0.7628, 0.2382, 0.7421, 0.2382, 0.7676, 0.09159, 0.7779, 0.09159, 0.7779, 0.2572, 0.7676, 0.2572, 0.7207, 0.2962, 0.7104, 0.2962, 0.7104, 0.1306, 0.7207, 0.1306, 0.828, 0.2191, 0.8177, 0.2191, 0.8177, 0.05353, 0.828, 0.05353, 0.7601, 0.5663, 0.7601, 0.4008, 0.7807, 0.4008, 0.7807, 0.5663, 0.7648, 0.2321, 0.7545, 0.2321, 0.7545, 0.06649, 0.7648, 0.06649, 0.7521, 0.03083, 0.7728, 0.03083, 0.7728, 0.3288, 0.7728, 0.6269, 0.7625, 0.6269, 0.7625, 0.3288, 0.7521, 0.3288, 0.7472, 0.0994, 0.7575, 0.0994, 0.7575, 0.265, 0.7472, 0.265, 0.7315, 0.09308, 0.7419, 0.09308, 0.7419, 0.2586, 0.7315, 0.2586, 0.7178, 0.05663, 0.7281, 0.05663, 0.7281, 0.2222, 0.7178, 0.2222, 0.7602, 0.2623, 0.7499, 0.2623, 0.7499, 0.09674, 0.7602, 0.09674, 0.8026, 0.05663, 0.8129, 0.05663, 0.8129, 0.2222, 0.8026, 0.2222, 0.7395, 0.03489, 0.7498, 0.03489, 0.7498, 0.6309, 0.7395, 0.6309, 0.7833, 0.07834, 0.7936, 0.07834, 0.7936, 0.2439, 0.7833, 0.2439, 0.7884, 0.2538, 0.7781, 0.2538, 0.7781, 0.08827, 0.7884, 0.08827, 0.7646, 0.4164, 0.7853, 0.4164, 0.7853, 0.582, 0.7646, 0.582, 0.7436, 0.0994, 0.7539, 0.0994, 0.7539, 0.265, 0.7436, 0.265, 0.7219, 0.03355, 0.7322, 0.03355, 0.7322, 0.6296, 0.7219, 0.6296, 0.7634, 0.2884, 0.7531, 0.2884, 0.7531, 0.1228, 0.7634, 0.1228, 0.7168, 0.08289, 0.7272, 0.08289, 0.7272, 0.2485, 0.7168, 0.2485, 0.7477, 0.08992, 0.7581, 0.08992, 0.7581, 0.2555, 0.7477, 0.2555, 0.6937, 0.2508, 0.6833, 0.2508, 0.6833, 0.08527, 0.6937, 0.08527, 0.8317, 0.09984, 0.842, 0.09984, 0.842, 0.2654, 0.8317, 0.2654, 0.7566, 0.05974, 0.7669, 0.05974, 0.7669, 0.2253, 0.7566, 0.2253, 0.7848, 0.3323, 0.7848, 0.9617, 0.7744, 0.9617, 0.7744, 0.004514, 0.7848, 0.004514, 0.7285, 0.1009, 0.7388, 0.1009, 0.7388, 0.2665, 0.7285, 0.2665, 0.7494, 0.03643, 0.7597, 0.03643, 0.7597, 0.6325, 0.7494, 0.6325, 0.752, 0.2227, 0.7416, 0.2227, 0.7416, 0.05718, 0.752, 0.05718, 0.7148, 0.9691, 0.6941, 0.9691, 0.6941, 0.6675, 0.6941, 0.01184, 0.7044, 0.01184, 0.7044, 0.6675, 0.7148, 0.6675, 0.7564, 0.2382, 0.746, 0.2382, 0.746, 0.07264, 0.7564, 0.07264, 0.745, 0.2477, 0.7346, 0.2477, 0.7346, 0.08212, 0.745, 0.08212, 0.6658, 0.09851, 0.6761, 0.09851, 0.6761, 0.2641, 0.6658, 0.2641, 0.7869, 0.2477, 0.7765, 0.2477, 0.7765, 0.08211, 0.7869, 0.08211, 0.8559, 0.2406, 0.8456, 0.2406, 0.8456, 0.07504, 0.8559, 0.07504, 0.7611, 0.2618, 0.7508, 0.2618, 0.7508, 0.09624, 0.7611, 0.09624, 0.7408, 0.08918, 0.7511, 0.08918, 0.7511, 0.2547, 0.7408, 0.2547, 0.7502, 0.6618, 0.7502, 0.9634, 0.7399, 0.9634, 0.7399, 0.006126, 0.7502, 0.006126, 0.7416, 0.03643, 0.7416, 0.6325, 0.7312, 0.6325, 0.7312, 0.3345, 0.7312, 0.03643, 0.7411, 0.1072, 0.7514, 0.1072, 0.7514, 0.2728, 0.7411, 0.2728, 0.691, 0.246, 0.6807, 0.246, 0.6807, 0.08046, 0.691, 0.08046, 0.6981, 0.2616, 0.6877, 0.2616, 0.6877, 0.09608, 0.6981, 0.09608, 0.7476, 0.3352, 0.7476, 0.9646, 0.7372, 0.9646, 0.7372, 0.3352, 0.7372, 0.007417, 0.7476, 0.007417, 0.7319, 0.03358, 0.7423, 0.03358, 0.7423, 0.6296, 0.7319, 0.6296, 0.7319, 0.3316, 0.7723, 0.0371, 0.793, 0.0371, 0.793, 0.3351, 0.7827, 0.3351, 0.7827, 0.6331, 0.7723, 0.6331, 0.751, 0.4359, 0.7613, 0.4359, 0.7613, 0.6015, 0.751, 0.6015, 0.7099, 0.6039, 0.6995, 0.6039, 0.6995, 0.4383, 0.7099, 0.4383, 0.7613, 0.03695, 0.7716, 0.03695, 0.7716, 0.633, 0.7613, 0.633, 0.7613, 0.335, 0.7279, 0.432, 0.7486, 0.432, 0.7486, 0.5976, 0.7279, 0.5976, 0.7514, 0.5845, 0.7411, 0.5845, 0.7411, 0.4189, 0.7514, 0.4189, 0.7879, 0.4352, 0.7982, 0.4352, 0.7982, 0.6007, 0.7879, 0.6007, 0.7254, 0.3326, 0.7357, 0.3326, 0.7357, 0.6306, 0.715, 0.6306, 0.715, 0.3326, 0.715, 0.03457, 0.7254, 0.03457, 0.6923, 0.4197, 0.7026, 0.4197, 0.7026, 0.5853, 0.6923, 0.5853, 0.6478, 0.09846, 0.6685, 0.09846, 0.6685, 0.264, 0.6478, 0.264, 0.6788, 0.5969, 0.6685, 0.5969, 0.6685, 0.4314, 0.6788, 0.4314, 0.8032, 0.03398, 0.8239, 0.03398, 0.8239, 0.63, 0.8135, 0.63, 0.8135, 0.332, 0.8032, 0.332, 0.7356, 0.597, 0.7252, 0.597, 0.7252, 0.4314, 0.7356, 0.4314, 0.8307, 0.5914, 0.8203, 0.5914, 0.8203, 0.4259, 0.8307, 0.4259, 0.7232, 0.5858, 0.7129, 0.5858, 0.7129, 0.4202, 0.7232, 0.4202, 0.727, 0.6195, 0.7167, 0.6195, 0.7167, 0.4539, 0.727, 0.4539, 0.7199, 0.4173, 0.7302, 0.4173, 0.7302, 0.5829, 0.7199, 0.5829, 0.773, 0.6093, 0.7626, 0.6093, 0.7626, 0.4437, 0.773, 0.4437, 0.2628, 0.8324, 0.2731, 0.8324, 0.2731, 0.8427, 0.2628, 0.8427, 0.2946, 0.831, 0.2946, 0.8413, 0.2842, 0.8413, 0.2842, 0.831, 0.2247, 0.8282, 0.235, 0.8282, 0.235, 0.8386, 0.2247, 0.8386, 0.2611, 0.7779, 0.2611, 0.7986, 0.2508, 0.7986, 0.2508, 0.7779, 0.2839, 0.8229, 0.2736, 0.8229, 0.2736, 0.8126, 0.2839, 0.8126, 0.293, 0.8558, 0.293, 0.8662, 0.2826, 0.8662, 0.2826, 0.8558, 0.2748, 0.8313, 0.2748, 0.8209, 0.2851, 0.8209, 0.2851, 0.8313, 0.2267, 0.8636, 0.2371, 0.8636, 0.2371, 0.874, 0.2267, 0.874, 0.2265, 0.8283, 0.2369, 0.8283, 0.2369, 0.8386, 0.2265, 0.8386, 0.3539, 0.8225, 0.3539, 0.8329, 0.3435, 0.8329, 0.3435, 0.8225, 0.3233, 0.8547, 0.3233, 0.865, 0.313, 0.865, 0.313, 0.8547, 0.7423, 0.7633, 0.7526, 0.7633, 0.7526, 0.9156, 0.7423, 0.9156, 0.8045, 0.6666, 0.8045, 0.9408, 0.7941, 0.9408, 0.7941, 0.6666, 0.7941, 0.3686, 0.8045, 0.3686, 0.7223, 0.9078, 0.7119, 0.9078, 0.7119, 0.7555, 0.7223, 0.7555, 0.6564, 0.8681, 0.6461, 0.8681, 0.6461, 0.7158, 0.6564, 0.7158, 0.6023, 0.7561, 0.6127, 0.7561, 0.6127, 0.9084, 0.6023, 0.9084, 0.7669, 0.9156, 0.7566, 0.9156, 0.7566, 0.7633, 0.7669, 0.7633, 0.8574, 0.7375, 0.8677, 0.7375, 0.8677, 0.8898, 0.8574, 0.8898, 0.7448, 0.002537, 0.7448, 0.9598, 0.7241, 0.9598, 0.7241, 0.3304, 0.7241, 0.002537, 0.7377, 0.9234, 0.7274, 0.9234, 0.7274, 0.7711, 0.7377, 0.7711, 0.7317, 0.582, 0.711, 0.582, 0.711, 0.4164, 0.7317, 0.4164, 0.7519, 0.9312, 0.7416, 0.9312, 0.7416, 0.7789, 0.7519, 0.7789, 0.7278, 0.7539, 0.7381, 0.7539, 0.7381, 0.9062, 0.7278, 0.9062, 0.7154, 0.7806, 0.7257, 0.7806, 0.7257, 0.9329, 0.7154, 0.9329, 0.6956, 0.9312, 0.6852, 0.9312, 0.6852, 0.7789, 0.6956, 0.7789, 0.6836, 0.9312, 0.6732, 0.9312, 0.6732, 0.7789, 0.6836, 0.7789, 0.6216, 0.7315, 0.6319, 0.7315, 0.6319, 0.8838, 0.6216, 0.8838, 0.7393, 0.9032, 0.729, 0.9032, 0.729, 0.7508, 0.7393, 0.7508, 0.7405, 0.9, 0.7301, 0.9, 0.7301, 0.7477, 0.7405, 0.7477, 0.7034, 0.7728, 0.7137, 0.7728, 0.7137, 0.9251, 0.7034, 0.9251, 0.6312, 0.8991, 0.6209, 0.8991, 0.6209, 0.7468, 0.6312, 0.7468, 0.7291, 0.9, 0.7187, 0.9, 0.7187, 0.7477, 0.7291, 0.7477, 0.7577, 0.332, 0.768, 0.332, 0.768, 0.63, 0.737, 0.63, 0.737, 0.03398, 0.7577, 0.03398, 0.222, 0.8466, 0.2324, 0.8466, 0.2324, 0.8673, 0.222, 0.8673])
me_cube.materials.append(mat_m_explosion)
me_cube.use_remesh_preserve_volume = False
me_cube.use_remesh_preserve_attributes = False
me_cube.use_mirror_vertex_groups = False
me_cube.update()

# ---- objects
ob_cube = bpy.data.objects.new('Cube', me_cube)

# ---- transforms, parenting, visibility, modifiers, constraints
ob_cube.location = (0.0, 0.0, -0.2062)
ob_cube.scale = (0.5, 0.5, 0.03125)
ob_cube.lock_rotations_4d = False
ob_cube.empty_display_type = 'ARROWS'
ob_cube.lineart.crease_threshold = 0.0

# ---- collection membership
col_collection_1.objects.link(ob_cube)

# ---- scene / render settings (as saved in the file)
scene.frame_start = 1; scene.frame_end = 250; scene.frame_set(3)
scene.render.engine = 'CYCLES'
scene.render.resolution_percentage = 50
scene.render.dither_intensity = 0.0
scene.cycles.use_denoising = False
scene.cycles.samples = 128
scene.cycles.sampling_pattern = 'TABULATED_SOBOL'
scene.cycles.light_sampling_threshold = 0.0
scene.cycles.use_adaptive_sampling = False
scene.cycles.use_light_tree = False
scene.cycles.blur_glossy = 0.0
scene.cycles.sample_clamp_indirect = 0.0
scene.view_settings.view_transform = 'Standard'
bpy.context.view_layer.update()

# ---- added for rendering (the .blend has no active camera and no usable light): camera, sun
cam_auto = bpy.data.cameras.new('AutoCamera')
cam_auto.lens = 50.0
cam_auto.sensor_width = 36.0
cam_auto.clip_end = 1000.0
ob_auto_camera = bpy.data.objects.new('AutoCamera', cam_auto)
scene.collection.objects.link(ob_auto_camera)
ob_auto_camera.location = (1.31549, -1.58229, 1.14968)
ob_auto_camera.rotation_euler = (1.09748, -7.21219e-08, 0.694738)
scene.camera = ob_auto_camera
light_auto_sun = bpy.data.lights.new('AutoSun', 'SUN')
light_auto_sun.energy = 3.0
light_auto_sun.angle = 0.0523599
ob_auto_sun = bpy.data.objects.new('AutoSun', light_auto_sun)
scene.collection.objects.link(ob_auto_sun)
ob_auto_sun.rotation_euler = (0.872665, 0.174533, 0.523599)
bpy.context.view_layer.update()
